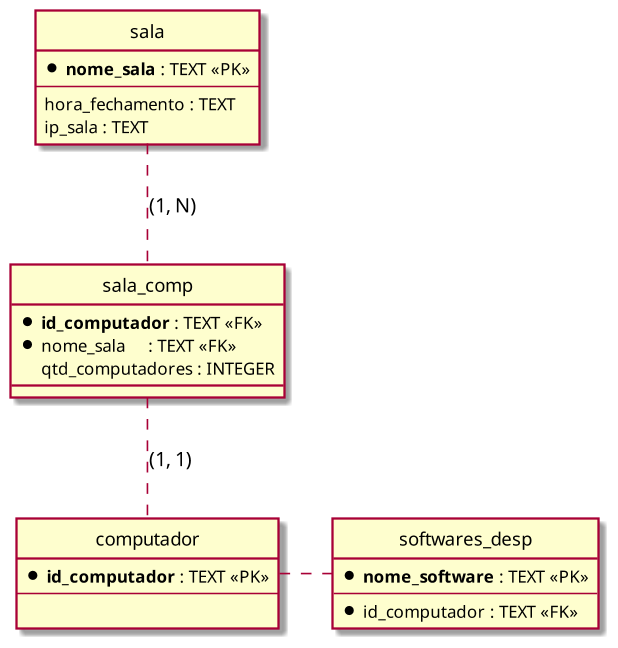

The diagram above was rendered by PlantUML. Its source (embedded in the PNG):
@startuml
scale 600*900
hide circle
entity sala {
	* **nome_sala** : TEXT <<PK>>
	--
	hora_fechamento : TEXT 
	ip_sala : TEXT 
}

entity computador {
	* **id_computador** : TEXT <<PK>>
	--

}

entity sala_comp {
	* **id_computador** : TEXT <<FK>>
	* nome_sala     : TEXT <<FK>>
	qtd_computadores : INTEGER
}

entity softwares_desp {
	* **nome_software** : TEXT <<PK>>
	--
	* id_computador : TEXT <<FK>>
}

sala .. sala_comp : (1, N)
sala_comp .. computador : (1, 1)
computador . softwares_desp 

@enduml